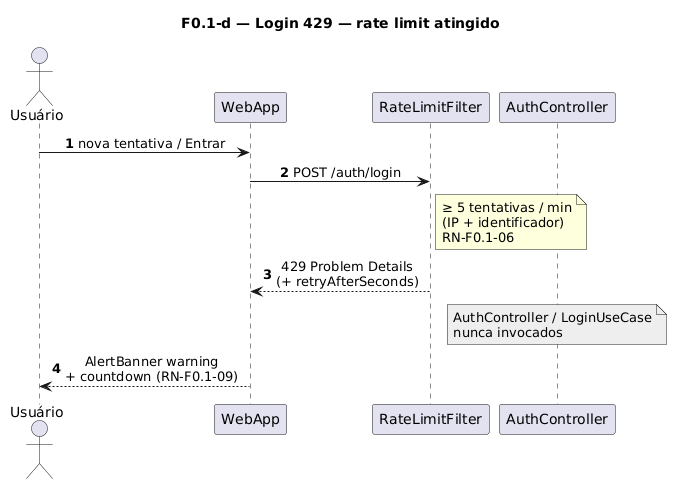

The diagram above was rendered by PlantUML. Its source (embedded in the PNG):
@startuml
title F0.1-d — Login 429 — rate limit atingido
skinparam sequenceMessageAlign center
skinparam responseMessageBelowArrow true
skinparam maxMessageSize 220
autonumber

actor "Usuário" as Usuario
participant "WebApp" as WebApp
participant "RateLimitFilter" as RateLimit
participant "AuthController" as AuthController

Usuario -> WebApp: nova tentativa / Entrar
WebApp -> RateLimit: POST /auth/login

note right of RateLimit
  ≥ 5 tentativas / min
  (IP + identificador)
  RN-F0.1-06
end note

RateLimit --> WebApp: 429 Problem Details\n(+ retryAfterSeconds)
note over AuthController #EEEEEE
  AuthController / LoginUseCase
  nunca invocados
end note
WebApp --> Usuario: AlertBanner warning\n+ countdown (RN-F0.1-09)
@enduml